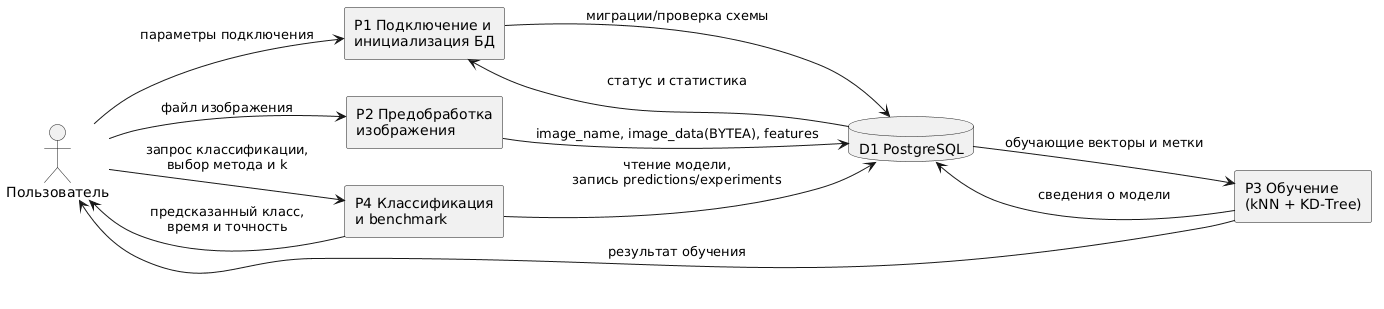

The diagram above was rendered by PlantUML. Its source (embedded in the PNG):
@startuml
skinparam backgroundColor white
skinparam defaultFontName Arial
left to right direction

actor "Пользователь" as User
rectangle "P1 Подключение и\nинициализация БД" as P1
rectangle "P2 Предобработка\nизображения" as P2
rectangle "P3 Обучение\n(kNN + KD-Tree)" as P3
rectangle "P4 Классификация\nи benchmark" as P4
database "D1 PostgreSQL" as D1

User --> P1 : параметры подключения
P1 --> D1 : миграции/проверка схемы
D1 --> P1 : статус и статистика

User --> P2 : файл изображения
P2 --> D1 : image_name, image_data(BYTEA), features

D1 --> P3 : обучающие векторы и метки
P3 --> D1 : сведения о модели
P3 --> User : результат обучения

User --> P4 : запрос классификации,\nвыбор метода и k
P4 --> D1 : чтение модели,\nзапись predictions/experiments
P4 --> User : предсказанный класс,\nвремя и точность
@enduml